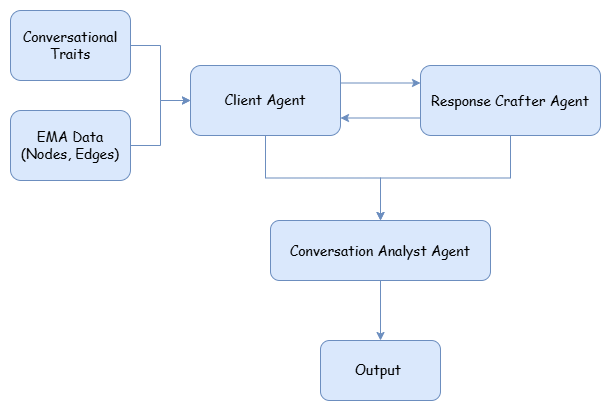

The diagram above was exported from draw.io. Its source (the exported page's mxGraphModel, read from the mxfile embedded in the PNG):
<mxGraphModel dx="786" dy="463" grid="1" gridSize="10" guides="1" tooltips="1" connect="1" arrows="1" fold="1" page="1" pageScale="1" pageWidth="850" pageHeight="1100" math="0" shadow="0">
  <root>
    <mxCell id="0" />
    <mxCell id="1" parent="0" />
    <mxCell id="y8Kpt-JHhFCiLE2Y0npK-3" edge="1" parent="1" source="y8Kpt-JHhFCiLE2Y0npK-1" style="edgeStyle=orthogonalEdgeStyle;rounded=0;orthogonalLoop=1;jettySize=auto;html=1;fontFamily=Comic Sans MS;fontColor=default;fontSize=14;fontStyle=0;textShadow=0;labelBorderColor=none;convertToSvg=0;fillColor=#dae8fc;strokeColor=#6c8ebf;" target="y8Kpt-JHhFCiLE2Y0npK-2" value="">
      <mxGeometry relative="1" as="geometry" />
    </mxCell>
    <mxCell id="y8Kpt-JHhFCiLE2Y0npK-1" parent="1" style="rounded=1;html=1;fontFamily=Comic Sans MS;fontSize=14;fontStyle=0;textShadow=0;labelBorderColor=none;whiteSpace=wrap;convertToSvg=0;fillColor=#dae8fc;strokeColor=#6c8ebf;" value="EMA Data (Nodes, Edges)" vertex="1">
      <mxGeometry height="70" width="120" x="100" y="180" as="geometry" />
    </mxCell>
    <mxCell id="y8Kpt-JHhFCiLE2Y0npK-12" edge="1" parent="1" source="y8Kpt-JHhFCiLE2Y0npK-2" style="edgeStyle=orthogonalEdgeStyle;rounded=0;orthogonalLoop=1;jettySize=auto;html=1;fontFamily=Comic Sans MS;fontColor=default;fontSize=14;fontStyle=0;textShadow=0;labelBorderColor=none;convertToSvg=0;fillColor=#dae8fc;strokeColor=#6c8ebf;" target="y8Kpt-JHhFCiLE2Y0npK-6" value="">
      <mxGeometry relative="1" as="geometry" />
    </mxCell>
    <mxCell id="y8Kpt-JHhFCiLE2Y0npK-2" parent="1" style="html=1;rounded=1;fontFamily=Comic Sans MS;fontSize=14;fontStyle=0;textShadow=0;labelBorderColor=none;whiteSpace=wrap;convertToSvg=0;fillColor=#dae8fc;strokeColor=#6c8ebf;" value="Client Agent" vertex="1">
      <mxGeometry height="70" width="150" x="280" y="135" as="geometry" />
    </mxCell>
    <mxCell id="y8Kpt-JHhFCiLE2Y0npK-7" edge="1" parent="1" source="y8Kpt-JHhFCiLE2Y0npK-4" style="edgeStyle=orthogonalEdgeStyle;rounded=0;orthogonalLoop=1;jettySize=auto;html=1;fontFamily=Comic Sans MS;fontColor=default;fontSize=14;fontStyle=0;textShadow=0;labelBorderColor=none;convertToSvg=0;fillColor=#dae8fc;strokeColor=#6c8ebf;" target="y8Kpt-JHhFCiLE2Y0npK-6" value="">
      <mxGeometry relative="1" as="geometry" />
    </mxCell>
    <mxCell id="y8Kpt-JHhFCiLE2Y0npK-4" parent="1" style="html=1;rounded=1;fontFamily=Comic Sans MS;fontSize=14;fontStyle=0;textShadow=0;labelBorderColor=none;whiteSpace=wrap;convertToSvg=0;fillColor=#dae8fc;strokeColor=#6c8ebf;" value="&lt;div style=&quot;line-height: 19px; white-space: pre;&quot;&gt;&lt;span&gt;&lt;font&gt;Response Crafter Agent&lt;/font&gt;&lt;/span&gt;&lt;/div&gt;" vertex="1">
      <mxGeometry height="70" width="180" x="510" y="135" as="geometry" />
    </mxCell>
    <mxCell id="y8Kpt-JHhFCiLE2Y0npK-9" edge="1" parent="1" source="y8Kpt-JHhFCiLE2Y0npK-6" style="edgeStyle=orthogonalEdgeStyle;rounded=0;orthogonalLoop=1;jettySize=auto;html=1;fontFamily=Comic Sans MS;fontColor=default;fontSize=14;fontStyle=0;textShadow=0;labelBorderColor=none;convertToSvg=0;fillColor=#dae8fc;strokeColor=#6c8ebf;" target="y8Kpt-JHhFCiLE2Y0npK-8" value="">
      <mxGeometry relative="1" as="geometry" />
    </mxCell>
    <mxCell id="y8Kpt-JHhFCiLE2Y0npK-6" parent="1" style="html=1;rounded=1;fontFamily=Comic Sans MS;fontSize=14;fontStyle=0;textShadow=0;labelBorderColor=none;whiteSpace=wrap;convertToSvg=0;fillColor=#dae8fc;strokeColor=#6c8ebf;" value="&lt;div style=&quot;line-height: 19px; white-space: pre;&quot;&gt;&lt;span&gt;Conversation Analyst Agent&lt;/span&gt;&lt;/div&gt;" vertex="1">
      <mxGeometry height="60" width="220" x="360" y="290" as="geometry" />
    </mxCell>
    <mxCell id="y8Kpt-JHhFCiLE2Y0npK-8" parent="1" style="html=1;rounded=1;fontFamily=Comic Sans MS;fontSize=14;fontStyle=0;textShadow=0;labelBorderColor=none;whiteSpace=wrap;convertToSvg=0;fillColor=#dae8fc;strokeColor=#6c8ebf;" value="Output&amp;nbsp;" vertex="1">
      <mxGeometry height="60" width="120" x="410" y="410" as="geometry" />
    </mxCell>
    <mxCell id="y8Kpt-JHhFCiLE2Y0npK-10" edge="1" parent="1" source="y8Kpt-JHhFCiLE2Y0npK-2" style="endArrow=classic;html=1;rounded=0;exitX=1;exitY=0.25;exitDx=0;exitDy=0;entryX=0;entryY=0.25;entryDx=0;entryDy=0;fontFamily=Comic Sans MS;fontColor=default;fontSize=14;fontStyle=0;textShadow=0;labelBorderColor=none;convertToSvg=0;fillColor=#dae8fc;strokeColor=#6c8ebf;" target="y8Kpt-JHhFCiLE2Y0npK-4" value="">
      <mxGeometry height="50" relative="1" width="50" as="geometry">
        <mxPoint x="380" y="270" as="sourcePoint" />
        <mxPoint x="430" y="220" as="targetPoint" />
      </mxGeometry>
    </mxCell>
    <mxCell id="y8Kpt-JHhFCiLE2Y0npK-11" edge="1" parent="1" source="y8Kpt-JHhFCiLE2Y0npK-4" style="endArrow=classic;html=1;rounded=0;exitX=0;exitY=0.75;exitDx=0;exitDy=0;entryX=1;entryY=0.75;entryDx=0;entryDy=0;fontFamily=Comic Sans MS;fontColor=default;fontSize=14;fontStyle=0;textShadow=0;labelBorderColor=none;convertToSvg=0;fillColor=#dae8fc;strokeColor=#6c8ebf;" target="y8Kpt-JHhFCiLE2Y0npK-2" value="">
      <mxGeometry height="50" relative="1" width="50" as="geometry">
        <mxPoint x="380" y="270" as="sourcePoint" />
        <mxPoint x="430" y="220" as="targetPoint" />
      </mxGeometry>
    </mxCell>
    <mxCell id="RfYyifiYZN7fgUYBmH-E-2" edge="1" parent="1" source="RfYyifiYZN7fgUYBmH-E-1" style="edgeStyle=orthogonalEdgeStyle;rounded=0;orthogonalLoop=1;jettySize=auto;html=1;fillColor=#dae8fc;strokeColor=#6c8ebf;" target="y8Kpt-JHhFCiLE2Y0npK-2" value="">
      <mxGeometry relative="1" as="geometry" />
    </mxCell>
    <mxCell id="RfYyifiYZN7fgUYBmH-E-1" parent="1" style="rounded=1;html=1;fontFamily=Comic Sans MS;fontSize=14;fontStyle=0;textShadow=0;labelBorderColor=none;whiteSpace=wrap;convertToSvg=0;fillColor=#dae8fc;strokeColor=#6c8ebf;" value="Conversational Traits" vertex="1">
      <mxGeometry height="70" width="120" x="100" y="80" as="geometry" />
    </mxCell>
  </root>
</mxGraphModel>